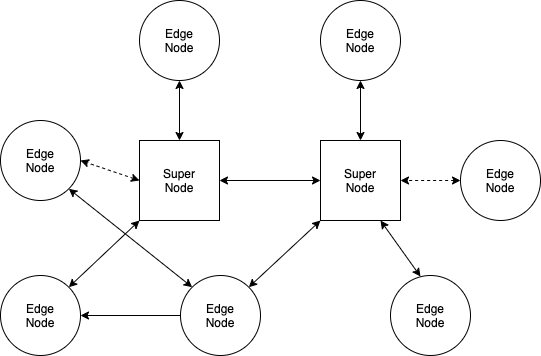

The diagram above was exported from draw.io. Its source (the exported page's mxGraphModel, read from the mxfile embedded in the PNG):
<mxGraphModel dx="1106" dy="892" grid="1" gridSize="10" guides="1" tooltips="1" connect="1" arrows="1" fold="1" page="1" pageScale="1" pageWidth="827" pageHeight="1169" math="0" shadow="0">
  <root>
    <mxCell id="0" />
    <mxCell id="1" parent="0" />
    <mxCell id="VFXgvoRU5-sh-hMKFMM4-4" style="edgeStyle=orthogonalEdgeStyle;rounded=0;orthogonalLoop=1;jettySize=auto;html=1;exitX=0.5;exitY=1;exitDx=0;exitDy=0;entryX=0.5;entryY=0;entryDx=0;entryDy=0;startArrow=classic;startFill=1;" edge="1" parent="1" source="VFXgvoRU5-sh-hMKFMM4-1" target="VFXgvoRU5-sh-hMKFMM4-2">
      <mxGeometry relative="1" as="geometry" />
    </mxCell>
    <mxCell id="VFXgvoRU5-sh-hMKFMM4-1" value="Edge&lt;br&gt;Node" style="ellipse;whiteSpace=wrap;html=1;aspect=fixed;" vertex="1" parent="1">
      <mxGeometry x="259" y="270" width="80" height="80" as="geometry" />
    </mxCell>
    <mxCell id="VFXgvoRU5-sh-hMKFMM4-13" style="rounded=0;orthogonalLoop=1;jettySize=auto;html=1;exitX=0;exitY=0.5;exitDx=0;exitDy=0;entryX=1;entryY=0.5;entryDx=0;entryDy=0;startArrow=classic;startFill=1;dashed=1;" edge="1" parent="1" source="VFXgvoRU5-sh-hMKFMM4-2" target="VFXgvoRU5-sh-hMKFMM4-8">
      <mxGeometry relative="1" as="geometry" />
    </mxCell>
    <mxCell id="VFXgvoRU5-sh-hMKFMM4-15" style="edgeStyle=none;rounded=0;orthogonalLoop=1;jettySize=auto;html=1;exitX=0;exitY=1;exitDx=0;exitDy=0;entryX=1;entryY=0;entryDx=0;entryDy=0;startArrow=classic;startFill=1;" edge="1" parent="1" source="VFXgvoRU5-sh-hMKFMM4-2" target="VFXgvoRU5-sh-hMKFMM4-9">
      <mxGeometry relative="1" as="geometry" />
    </mxCell>
    <mxCell id="VFXgvoRU5-sh-hMKFMM4-2" value="Super&lt;br&gt;Node" style="whiteSpace=wrap;html=1;aspect=fixed;" vertex="1" parent="1">
      <mxGeometry x="259" y="410" width="80" height="80" as="geometry" />
    </mxCell>
    <mxCell id="VFXgvoRU5-sh-hMKFMM4-5" style="edgeStyle=orthogonalEdgeStyle;rounded=0;orthogonalLoop=1;jettySize=auto;html=1;exitX=0.5;exitY=1;exitDx=0;exitDy=0;entryX=0.5;entryY=0;entryDx=0;entryDy=0;startArrow=classic;startFill=1;" edge="1" parent="1" source="VFXgvoRU5-sh-hMKFMM4-6" target="VFXgvoRU5-sh-hMKFMM4-7">
      <mxGeometry relative="1" as="geometry" />
    </mxCell>
    <mxCell id="VFXgvoRU5-sh-hMKFMM4-6" value="Edge&lt;br&gt;Node" style="ellipse;whiteSpace=wrap;html=1;aspect=fixed;" vertex="1" parent="1">
      <mxGeometry x="440" y="270" width="80" height="80" as="geometry" />
    </mxCell>
    <mxCell id="VFXgvoRU5-sh-hMKFMM4-14" style="edgeStyle=none;rounded=0;orthogonalLoop=1;jettySize=auto;html=1;exitX=0;exitY=0.5;exitDx=0;exitDy=0;entryX=1;entryY=0.5;entryDx=0;entryDy=0;startArrow=classic;startFill=1;" edge="1" parent="1" source="VFXgvoRU5-sh-hMKFMM4-7" target="VFXgvoRU5-sh-hMKFMM4-2">
      <mxGeometry relative="1" as="geometry" />
    </mxCell>
    <mxCell id="VFXgvoRU5-sh-hMKFMM4-7" value="Super&lt;br&gt;Node" style="whiteSpace=wrap;html=1;aspect=fixed;" vertex="1" parent="1">
      <mxGeometry x="440" y="410" width="80" height="80" as="geometry" />
    </mxCell>
    <mxCell id="VFXgvoRU5-sh-hMKFMM4-16" style="edgeStyle=none;rounded=0;orthogonalLoop=1;jettySize=auto;html=1;exitX=1;exitY=1;exitDx=0;exitDy=0;entryX=0;entryY=0;entryDx=0;entryDy=0;startArrow=classic;startFill=1;" edge="1" parent="1" source="VFXgvoRU5-sh-hMKFMM4-8" target="VFXgvoRU5-sh-hMKFMM4-10">
      <mxGeometry relative="1" as="geometry" />
    </mxCell>
    <mxCell id="VFXgvoRU5-sh-hMKFMM4-8" value="Edge&lt;br&gt;Node" style="ellipse;whiteSpace=wrap;html=1;aspect=fixed;" vertex="1" parent="1">
      <mxGeometry x="120" y="390" width="80" height="80" as="geometry" />
    </mxCell>
    <mxCell id="VFXgvoRU5-sh-hMKFMM4-9" value="Edge&lt;br&gt;Node" style="ellipse;whiteSpace=wrap;html=1;aspect=fixed;" vertex="1" parent="1">
      <mxGeometry x="120" y="545" width="80" height="80" as="geometry" />
    </mxCell>
    <mxCell id="VFXgvoRU5-sh-hMKFMM4-17" style="edgeStyle=none;rounded=0;orthogonalLoop=1;jettySize=auto;html=1;exitX=0;exitY=0.5;exitDx=0;exitDy=0;entryX=1;entryY=0.5;entryDx=0;entryDy=0;startArrow=none;startFill=0;endArrow=classic;endFill=1;" edge="1" parent="1" source="VFXgvoRU5-sh-hMKFMM4-10" target="VFXgvoRU5-sh-hMKFMM4-9">
      <mxGeometry relative="1" as="geometry" />
    </mxCell>
    <mxCell id="VFXgvoRU5-sh-hMKFMM4-18" style="edgeStyle=none;rounded=0;orthogonalLoop=1;jettySize=auto;html=1;exitX=1;exitY=0;exitDx=0;exitDy=0;entryX=0;entryY=1;entryDx=0;entryDy=0;startArrow=classic;startFill=1;" edge="1" parent="1" source="VFXgvoRU5-sh-hMKFMM4-10" target="VFXgvoRU5-sh-hMKFMM4-7">
      <mxGeometry relative="1" as="geometry" />
    </mxCell>
    <mxCell id="VFXgvoRU5-sh-hMKFMM4-10" value="Edge&lt;br&gt;Node" style="ellipse;whiteSpace=wrap;html=1;aspect=fixed;" vertex="1" parent="1">
      <mxGeometry x="300" y="545" width="80" height="80" as="geometry" />
    </mxCell>
    <mxCell id="VFXgvoRU5-sh-hMKFMM4-19" style="edgeStyle=none;rounded=0;orthogonalLoop=1;jettySize=auto;html=1;exitX=0.375;exitY=0.013;exitDx=0;exitDy=0;entryX=0.75;entryY=1;entryDx=0;entryDy=0;startArrow=classic;startFill=1;exitPerimeter=0;" edge="1" parent="1" source="VFXgvoRU5-sh-hMKFMM4-11" target="VFXgvoRU5-sh-hMKFMM4-7">
      <mxGeometry relative="1" as="geometry" />
    </mxCell>
    <mxCell id="VFXgvoRU5-sh-hMKFMM4-11" value="Edge&lt;br&gt;Node" style="ellipse;whiteSpace=wrap;html=1;aspect=fixed;" vertex="1" parent="1">
      <mxGeometry x="510" y="545" width="80" height="80" as="geometry" />
    </mxCell>
    <mxCell id="VFXgvoRU5-sh-hMKFMM4-20" style="edgeStyle=none;rounded=0;orthogonalLoop=1;jettySize=auto;html=1;exitX=0;exitY=0.5;exitDx=0;exitDy=0;entryX=1;entryY=0.5;entryDx=0;entryDy=0;dashed=1;startArrow=classic;startFill=1;" edge="1" parent="1" source="VFXgvoRU5-sh-hMKFMM4-12" target="VFXgvoRU5-sh-hMKFMM4-7">
      <mxGeometry relative="1" as="geometry" />
    </mxCell>
    <mxCell id="VFXgvoRU5-sh-hMKFMM4-12" value="Edge&lt;br&gt;Node" style="ellipse;whiteSpace=wrap;html=1;aspect=fixed;" vertex="1" parent="1">
      <mxGeometry x="580" y="410" width="80" height="80" as="geometry" />
    </mxCell>
  </root>
</mxGraphModel>